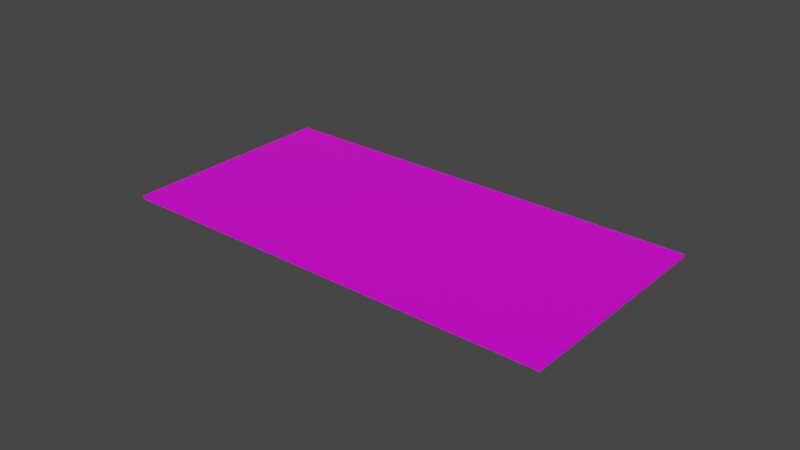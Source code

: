 # Source: 200kr.blend  (saved by Blender 3.1.7; exported with 4.5.12 LTS)
import bpy
from mathutils import Matrix  # noqa: F401  (used for matrix-valued properties, if any)

bpy.ops.wm.read_factory_settings(use_empty=True)
scene = bpy.context.scene
scene.name = 'Scene'

# ---- collections
col_collection = bpy.data.collections.new('Collection'); scene.collection.children.link(col_collection)

# ---- images (referenced by path relative to the original .blend; pixels are not part of the script)
import os
ASSET_DIR = os.environ.get("B2B_ASSET_DIR", "")  # directory of the original .blend (textures are referenced by path, not embedded)
HERE = os.path.dirname(os.path.abspath(__file__))  # packed textures are extracted next to this script under _unpacked/

def load_image(name, relpath, width, height, colorspace="sRGB"):
    """Load a texture the original file referenced (path relative to the .blend, or extracted next to this script)."""
    p = next((c for c in (os.path.join(HERE, relpath), os.path.join(ASSET_DIR, relpath)) if relpath and os.path.exists(c)), "")
    if p:
        img = bpy.data.images.load(p, check_existing=True)
        img.name = name
    else:  # same state as the original file: an image datablock whose file is absent (Cycles renders it pink)
        img = bpy.data.images.new(name, width, height)
        img.source = "FILE"
        img.filepath = "//" + (relpath or name)
    img.colorspace_settings.name = colorspace
    return img
img_200_lille_red_jpg = load_image('200_lille_red.jpg', '200kr.jpg', 1024, 1024, 'sRGB')

# ---- materials (node trees are filled in below, after node groups)
mat_material = bpy.data.materials.new('Material')
mat_material.alpha_threshold = 0.0
mat_material.line_color = (0.0, 0.0, 0.0, 1.0)

# ---- material node trees
mat_material.use_nodes = True; mat_material.node_tree.nodes.clear()
_N = mat_material.node_tree.nodes; _L = mat_material.node_tree.links
n0 = _N.new('ShaderNodeOutputMaterial'); n0.name = 'Material Output'; n0.location = (300, 300)
n1 = _N.new('ShaderNodeBsdfPrincipled'); n1.name = 'Principled BSDF'; n1.location = (10, 300)
n1.distribution = 'GGX'
n1.subsurface_method = 'RANDOM_WALK_SKIN'
n1.inputs[2].default_value = 0.4
n1.inputs[3].default_value = 1.45
n1.inputs[27].default_value = (0.0, 0.0, 0.0, 1.0)
n1.inputs[28].default_value = 1.0
n2 = _N.new('ShaderNodeTexImage'); n2.name = 'Image Texture'; n2.location = (-280, 270)
n2.image = img_200_lille_red_jpg
_L.new(n1.outputs[0], n0.inputs[0])
_L.new(n2.outputs[0], n1.inputs[0])
n0.is_active_output = True

# ---- world
world_world = bpy.data.worlds.new('World'); scene.world = world_world
world_world.use_nodes = True; world_world.node_tree.nodes.clear()
_N = world_world.node_tree.nodes; _L = world_world.node_tree.links
n0 = _N.new('ShaderNodeOutputWorld'); n0.name = 'World Output'; n0.location = (300, 300)
n1 = _N.new('ShaderNodeBackground'); n1.name = 'Background'; n1.location = (10, 300)
n1.inputs[0].default_value = (0.05088, 0.05088, 0.05088, 1.0)
_L.new(n1.outputs[0], n0.inputs[0])
n0.is_active_output = True
world_world.color = (0.05088, 0.05088, 0.05088)
world_world.use_sun_shadow = False
world_world.sun_shadow_jitter_overblur = 0.0

# ---- meshes
me_cube = bpy.data.meshes.new('Cube')
me_cube.from_pydata([(0.0625, 0.036, 0.0005381), (0.0625, 0.036, -0.0005381), (0.0625, -0.036, 0.0005381), (0.0625, -0.036, -0.0005381), (-0.0825, 0.036, 0.0005381), (-0.0825, 0.036, -0.0005381), (-0.0825, -0.036, 0.0005381), (-0.0825, -0.036, -0.0005381)], [], [(0, 4, 6, 2), (3, 2, 6, 7), (7, 6, 4, 5), (5, 1, 3, 7), (1, 0, 2, 3), (5, 4, 0, 1)])
_uv = me_cube.uv_layers.new(name='UVMap')
_uv.uv.foreach_set('vector', [0.3892, 0.9401, 0.00218, 0.9391, 0.002464, 0.04108, 0.3909, 0.03944, 0.7464, 0.95, 0.9964, 0.95, 0.9964, 1.0, 0.7464, 1.0, 0.5602, 0.9533, 0.8102, 0.9533, 0.8102, 0.9951, 0.5602, 0.9951, 0.8021, 0.9433, 0.4116, 0.9406, 0.4116, 0.04014, 0.8019, 0.03857, 0.357, 0.9522, 0.607, 0.9522, 0.607, 0.9935, 0.357, 0.9935, 0.3882, 0.9512, 0.6382, 0.9512, 0.6382, 0.9931, 0.3882, 0.9931])
me_cube.materials.append(mat_material)
me_cube.use_remesh_preserve_volume = False
me_cube.use_remesh_preserve_attributes = False
me_cube.use_mirror_vertex_groups = False
me_cube.update()

# ---- objects
ob_cube = bpy.data.objects.new('Cube', me_cube)

# ---- transforms, parenting, visibility, modifiers, constraints
ob_cube.location = (0.0, 0.0, 0.0)
ob_cube.lock_rotations_4d = False
ob_cube.empty_display_type = 'ARROWS'
ob_cube.lineart.crease_threshold = 0.0

# ---- collection membership
col_collection.objects.link(ob_cube)

# ---- scene / render settings (as saved in the file)
scene.frame_start = 1; scene.frame_end = 250; scene.frame_set(1)
scene.render.engine = 'CYCLES'
scene.cycles.sampling_pattern = 'TABULATED_SOBOL'
scene.cycles.use_light_tree = False
scene.cycles.bake_type = 'DIFFUSE'
scene.view_settings.view_transform = 'Filmic'
bpy.context.view_layer.update()

# ---- added for rendering (the .blend has no active camera and no usable light): camera, sun
cam_auto = bpy.data.cameras.new('AutoCamera')
cam_auto.lens = 50.0
cam_auto.sensor_width = 36.0
cam_auto.clip_end = 1000.0
ob_auto_camera = bpy.data.objects.new('AutoCamera', cam_auto)
scene.collection.objects.link(ob_auto_camera)
ob_auto_camera.location = (0.175045, -0.222054, 0.148036)
ob_auto_camera.rotation_euler = (1.09748, -7.21219e-08, 0.694738)
scene.camera = ob_auto_camera
light_auto_sun = bpy.data.lights.new('AutoSun', 'SUN')
light_auto_sun.energy = 3.0
light_auto_sun.angle = 0.0523599
ob_auto_sun = bpy.data.objects.new('AutoSun', light_auto_sun)
scene.collection.objects.link(ob_auto_sun)
ob_auto_sun.rotation_euler = (0.872665, 0.174533, 0.523599)
bpy.context.view_layer.update()
